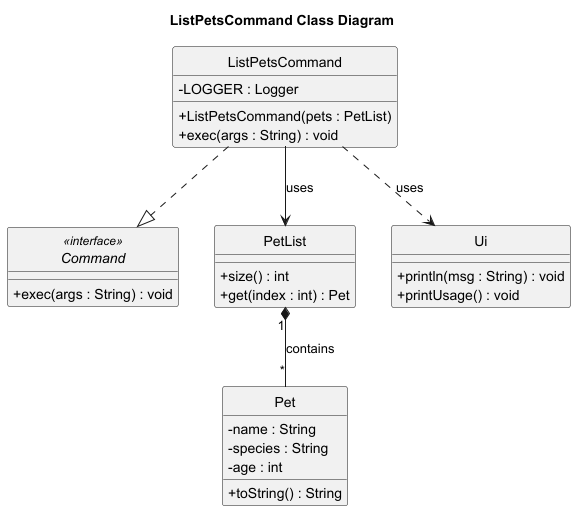

The diagram above was rendered by PlantUML. Its source (embedded in the PNG):
@startuml
skinparam classAttributeIconSize 0
title ListPetsCommand Class Diagram
hide circle

interface Command <<interface>>{
  +exec(args : String) : void
}

class ListPetsCommand {
  -LOGGER : Logger
  +ListPetsCommand(pets : PetList)
  +exec(args : String) : void
}

class PetList {
  +size() : int
  +get(index : int) : Pet
}

class Pet {
  -name : String
  -species : String
  -age : int
  +toString() : String
}

ListPetsCommand ..|> Command
ListPetsCommand --> PetList : uses
PetList "1" *-- "*" Pet : contains
class Ui {
  +println(msg : String) : void
  +printUsage() : void
}
ListPetsCommand ..> Ui : uses
@enduml